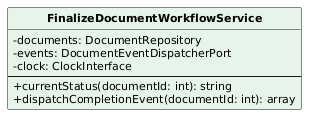

The diagram above was rendered by PlantUML. Its source (embedded in the PNG):
@startuml
skinparam classAttributeIconSize 0
skinparam classFontStyle bold
skinparam classFontSize 13
skinparam classAttributeFontSize 11
skinparam shadowing false
hide circle
class FinalizeDocumentWorkflowService #E6F4EA {
  -documents: DocumentRepository
  -events: DocumentEventDispatcherPort
  -clock: ClockInterface
  --
  +currentStatus(documentId: int): string
  +dispatchCompletionEvent(documentId: int): array
}
@enduml